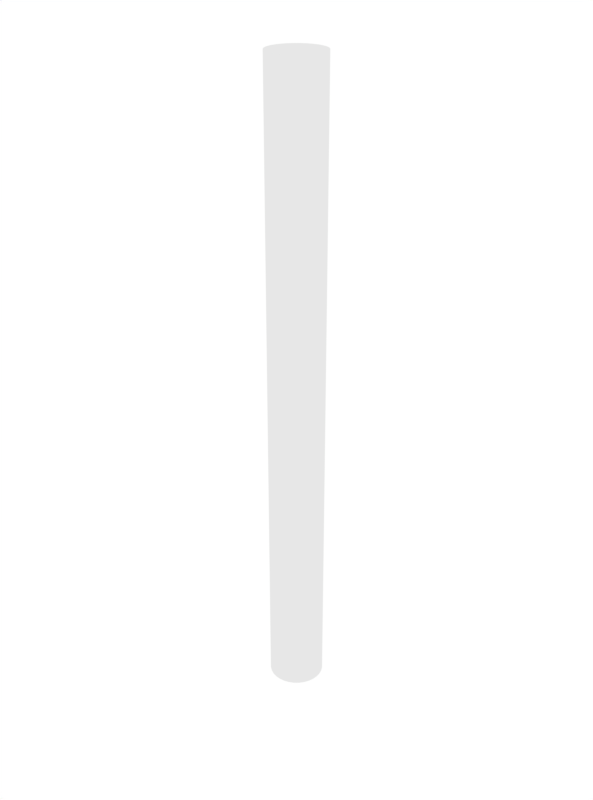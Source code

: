 # Source: Log.blend  (saved by Blender 2.77.0; exported with 4.5.12 LTS)
import bpy
from mathutils import Matrix  # noqa: F401  (used for matrix-valued properties, if any)

bpy.ops.wm.read_factory_settings(use_empty=True)
scene = bpy.context.scene
scene.name = 'Scene'

# ---- collections
col_collection_1 = bpy.data.collections.new('Collection 1'); scene.collection.children.link(col_collection_1)

# ---- materials (node trees are filled in below, after node groups)
mat_logmat = bpy.data.materials.new('LogMat')
mat_logmat.alpha_threshold = 0.0
mat_logmat.use_transparent_shadow = False
mat_logmat.roughness = 0.5
mat_logmat.specular_intensity = 0.0

# ---- material node trees

# ---- world
world_world = bpy.data.worlds.new('World'); scene.world = world_world
world_world.color = (1.0, 1.0, 1.0)
world_world.use_sun_shadow = False
world_world.sun_shadow_jitter_overblur = 0.0
world_world.cycles.sampling_method = 'MANUAL'
world_world.light_settings.ao_factor = 0.6

# ---- meshes
me_log = bpy.data.meshes.new('Log')
me_log.from_pydata([(-7.107e-08, 1.0, -1.5), (-7.107e-08, 1.0, 1.5), (0.1951, 0.9808, -1.5), (0.1951, 0.9808, 1.5), (0.3827, 0.9239, -1.5), (0.3827, 0.9239, 1.5), (0.5556, 0.8315, -1.5), (0.5556, 0.8315, 1.5), (0.7071, 0.7071, -1.5), (0.7071, 0.7071, 1.5), (0.8315, 0.5556, -1.5), (0.8315, 0.5556, 1.5), (0.9239, 0.3827, -1.5), (0.9239, 0.3827, 1.5), (0.9808, 0.1951, -1.5), (0.9808, 0.1951, 1.5), (1.0, -2.321e-07, -1.5), (1.0, -2.321e-07, 1.5), (0.9808, -0.1951, -1.5), (0.9808, -0.1951, 1.5), (0.9239, -0.3827, -1.5), (0.9239, -0.3827, 1.5), (0.8315, -0.5556, -1.5), (0.8315, -0.5556, 1.5), (0.7071, -0.7071, -1.5), (0.7071, -0.7071, 1.5), (0.5556, -0.8315, -1.5), (0.5556, -0.8315, 1.5), (0.3827, -0.9239, -1.5), (0.3827, -0.9239, 1.5), (0.1951, -0.9808, -1.5), (0.1951, -0.9808, 1.5), (-3.969e-07, -1.0, -1.5), (-3.969e-07, -1.0, 1.5), (-0.1951, -0.9808, -1.5), (-0.1951, -0.9808, 1.5), (-0.3827, -0.9239, -1.5), (-0.3827, -0.9239, 1.5), (-0.5556, -0.8315, -1.5), (-0.5556, -0.8315, 1.5), (-0.7071, -0.7071, -1.5), (-0.7071, -0.7071, 1.5), (-0.8315, -0.5556, -1.5), (-0.8315, -0.5556, 1.5), (-0.9239, -0.3827, -1.5), (-0.9239, -0.3827, 1.5), (-0.9808, -0.1951, -1.5), (-0.9808, -0.1951, 1.5), (-1.0, 6.58e-07, -1.5), (-1.0, 6.58e-07, 1.5), (-0.9808, 0.1951, -1.5), (-0.9808, 0.1951, 1.5), (-0.9239, 0.3827, -1.5), (-0.9239, 0.3827, 1.5), (-0.8315, 0.5556, -1.5), (-0.8315, 0.5556, 1.5), (-0.7071, 0.7071, -1.5), (-0.7071, 0.7071, 1.5), (-0.5556, 0.8315, -1.5), (-0.5556, 0.8315, 1.5), (-0.3827, 0.9239, -1.5), (-0.3827, 0.9239, 1.5), (-0.1951, 0.9808, -1.5), (-0.1951, 0.9808, 1.5), (-6.695e-08, 0.9438, -1.5), (-6.695e-08, 0.9438, 1.5), (0.1841, 0.9257, -1.5), (0.1841, 0.9257, 1.5), (0.3612, 0.872, -1.5), (0.3612, 0.872, 1.5), (0.5244, 0.7848, -1.5), (0.5244, 0.7848, 1.5), (0.6674, 0.6674, -1.5), (0.6674, 0.6674, 1.5), (0.7848, 0.5244, -1.5), (0.7848, 0.5244, 1.5), (0.872, 0.3612, -1.5), (0.872, 0.3612, 1.5), (0.9257, 0.1841, -1.5), (0.9257, 0.1841, 1.5), (0.9438, -2.169e-07, -1.5), (0.9438, -2.169e-07, 1.5), (0.9257, -0.1841, -1.5), (0.9257, -0.1841, 1.5), (0.872, -0.3612, -1.5), (0.872, -0.3612, 1.5), (0.7848, -0.5244, -1.5), (0.7848, -0.5244, 1.5), (0.6674, -0.6674, -1.5), (0.6674, -0.6674, 1.5), (0.5244, -0.7848, -1.5), (0.5244, -0.7848, 1.5), (0.3612, -0.872, -1.5), (0.3612, -0.872, 1.5), (0.1841, -0.9257, -1.5), (0.1841, -0.9257, 1.5), (-3.745e-07, -0.9438, -1.5), (-3.745e-07, -0.9438, 1.5), (-0.1841, -0.9257, -1.5), (-0.1841, -0.9257, 1.5), (-0.3612, -0.872, -1.5), (-0.3612, -0.872, 1.5), (-0.5244, -0.7848, -1.5), (-0.5244, -0.7848, 1.5), (-0.6674, -0.6674, -1.5), (-0.6674, -0.6674, 1.5), (-0.7848, -0.5244, -1.5), (-0.7848, -0.5244, 1.5), (-0.872, -0.3612, -1.5), (-0.872, -0.3612, 1.5), (-0.9257, -0.1841, -1.5), (-0.9257, -0.1841, 1.5), (-0.9438, 6.232e-07, -1.5), (-0.9438, 6.232e-07, 1.5), (-0.9257, 0.1841, -1.5), (-0.9257, 0.1841, 1.5), (-0.872, 0.3612, -1.5), (-0.872, 0.3612, 1.5), (-0.7848, 0.5244, -1.5), (-0.7848, 0.5244, 1.5), (-0.6674, 0.6674, -1.5), (-0.6674, 0.6674, 1.5), (-0.5244, 0.7848, -1.5), (-0.5244, 0.7848, 1.5), (-0.3612, 0.872, -1.5), (-0.3612, 0.872, 1.5), (-0.1841, 0.9257, -1.5), (-0.1841, 0.9257, 1.5)], [], [(0, 1, 3, 2), (2, 3, 5, 4), (4, 5, 7, 6), (6, 7, 9, 8), (8, 9, 11, 10), (10, 11, 13, 12), (12, 13, 15, 14), (14, 15, 17, 16), (16, 17, 19, 18), (18, 19, 21, 20), (20, 21, 23, 22), (22, 23, 25, 24), (24, 25, 27, 26), (26, 27, 29, 28), (28, 29, 31, 30), (30, 31, 33, 32), (32, 33, 35, 34), (34, 35, 37, 36), (36, 37, 39, 38), (38, 39, 41, 40), (40, 41, 43, 42), (42, 43, 45, 44), (44, 45, 47, 46), (46, 47, 49, 48), (48, 49, 51, 50), (50, 51, 53, 52), (52, 53, 55, 54), (54, 55, 57, 56), (56, 57, 59, 58), (58, 59, 61, 60), (60, 61, 63, 62), (62, 63, 1, 0), (67, 65, 127, 125, 123, 121, 119, 117, 115, 113, 111, 109, 107, 105, 103, 101, 99, 97, 95, 93, 91, 89, 87, 85, 83, 81, 79, 77, 75, 73, 71, 69), (64, 66, 68, 70, 72, 74, 76, 78, 80, 82, 84, 86, 88, 90, 92, 94, 96, 98, 100, 102, 104, 106, 108, 110, 112, 114, 116, 118, 120, 122, 124, 126), (60, 124, 122, 58), (41, 105, 107, 43), (8, 72, 70, 6), (59, 123, 125, 61), (26, 90, 88, 24), (7, 71, 73, 9), (44, 108, 106, 42), (25, 89, 91, 27), (62, 126, 124, 60), (43, 107, 109, 45), (10, 74, 72, 8), (61, 125, 127, 63), (28, 92, 90, 26), (9, 73, 75, 11), (46, 110, 108, 44), (27, 91, 93, 29), (0, 64, 126, 62), (45, 109, 111, 47), (12, 76, 74, 10), (63, 127, 65, 1), (30, 94, 92, 28), (11, 75, 77, 13), (48, 112, 110, 46), (29, 93, 95, 31), (47, 111, 113, 49), (14, 78, 76, 12), (32, 96, 94, 30), (13, 77, 79, 15), (50, 114, 112, 48), (31, 95, 97, 33), (49, 113, 115, 51), (16, 80, 78, 14), (34, 98, 96, 32), (15, 79, 81, 17), (52, 116, 114, 50), (33, 97, 99, 35), (51, 115, 117, 53), (18, 82, 80, 16), (36, 100, 98, 34), (17, 81, 83, 19), (2, 66, 64, 0), (54, 118, 116, 52), (35, 99, 101, 37), (1, 65, 67, 3), (53, 117, 119, 55), (20, 84, 82, 18), (38, 102, 100, 36), (19, 83, 85, 21), (56, 120, 118, 54), (37, 101, 103, 39), (4, 68, 66, 2), (55, 119, 121, 57), (22, 86, 84, 20), (3, 67, 69, 5), (40, 104, 102, 38), (21, 85, 87, 23), (58, 122, 120, 56), (39, 103, 105, 41), (6, 70, 68, 4), (57, 121, 123, 59), (24, 88, 86, 22), (5, 69, 71, 7), (42, 106, 104, 40), (23, 87, 89, 25)])
_uv = me_log.uv_layers.new(name='UVMap')
_uv.uv.foreach_set('vector', [0.5955, 1.0, 0.5955, 0.5, 0.6355, 0.5, 0.6355, 1.0, 0.6355, 1.0, 0.6355, 0.5, 0.6732, 0.5, 0.6732, 1.0, 0.6732, 1.0, 0.6732, 0.5, 0.7071, 0.5, 0.7071, 1.0, 0.7071, 1.0, 0.7071, 0.5, 0.736, 0.5, 0.736, 1.0, 0.736, 5.96e-08, 0.736, 0.5, 0.7071, 0.5, 0.7071, 5.96e-08, 0.7071, 5.96e-08, 0.7071, 0.5, 0.6732, 0.5, 0.6732, 2.98e-08, 0.6732, 2.98e-08, 0.6732, 0.5, 0.6355, 0.5, 0.6355, 2.98e-08, 0.6355, 2.98e-08, 0.6355, 0.5, 0.5955, 0.5, 0.5955, 2.98e-08, 0.5955, 2.98e-08, 0.5955, 0.5, 0.5547, 0.5, 0.5547, 0.0, 0.5547, 0.0, 0.5547, 0.5, 0.5147, 0.5, 0.5147, 2.98e-08, 0.5147, 2.98e-08, 0.5147, 0.5, 0.477, 0.5, 0.477, 0.0, 0.477, 0.0, 0.477, 0.5, 0.4431, 0.5, 0.4431, 2.98e-08, 0.4431, 2.98e-08, 0.4431, 0.5, 0.4142, 0.5, 0.4142, 2.98e-08, 0.736, 1.0, 0.736, 0.5, 0.7699, 0.5, 0.7699, 1.0, 0.7699, 1.0, 0.7699, 0.5, 0.8076, 0.5, 0.8076, 1.0, 0.8076, 1.0, 0.8076, 0.5, 0.8476, 0.5, 0.8476, 1.0, 0.8476, 1.0, 0.8476, 0.5, 0.8884, 0.5, 0.8884, 1.0, 0.8884, 1.0, 0.8884, 0.5, 0.9284, 0.5, 0.9284, 1.0, 0.9284, 1.0, 0.9284, 0.5, 0.9661, 0.5, 0.9661, 1.0, 0.9661, 1.0, 0.9661, 0.5, 1.0, 0.5, 1.0, 1.0, 0.736, 0.5, 0.736, 5.96e-08, 0.7699, 5.96e-08, 0.7699, 0.5, 0.7699, 0.5, 0.7699, 5.96e-08, 0.8076, 2.98e-08, 0.8076, 0.5, 0.8076, 0.5, 0.8076, 2.98e-08, 0.8476, 2.98e-08, 0.8476, 0.5, 0.8476, 0.5, 0.8476, 2.98e-08, 0.8884, 0.0, 0.8884, 0.5, 0.8884, 0.5, 0.8884, 0.0, 0.9284, 0.0, 0.9284, 0.5, 0.9284, 0.5, 0.9284, 0.0, 0.9661, 2.98e-08, 0.9661, 0.5, 0.9661, 0.5, 0.9661, 2.98e-08, 1.0, 0.0, 1.0, 0.5, 0.4142, 1.0, 0.4142, 0.5, 0.4431, 0.5, 0.4431, 1.0, 0.4431, 1.0, 0.4431, 0.5, 0.477, 0.5, 0.477, 1.0, 0.477, 1.0, 0.477, 0.5, 0.5147, 0.5, 0.5147, 1.0, 0.5147, 1.0, 0.5147, 0.5, 0.5547, 0.5, 0.5547, 1.0, 0.5547, 1.0, 0.5547, 0.5, 0.5955, 0.5, 0.5955, 1.0, 0.1887, 0.4732, 0.1526, 0.4645, 0.1186, 0.4476, 0.08805, 0.4231, 0.06203, 0.3918, 0.04159, 0.3551, 0.02752, 0.3142, 0.02034, 0.2709, 0.02034, 0.2267, 0.02752, 0.1834, 0.04159, 0.1425, 0.06203, 0.1058, 0.08805, 0.07452, 0.1186, 0.04997, 0.1526, 0.03305, 0.1887, 0.02443, 0.2255, 0.02443, 0.2616, 0.03305, 0.2956, 0.04997, 0.3262, 0.07452, 0.3522, 0.1058, 0.3726, 0.1425, 0.3867, 0.1834, 0.3939, 0.2267, 0.3939, 0.2709, 0.3867, 0.3142, 0.3726, 0.3551, 0.3522, 0.3918, 0.3262, 0.4231, 0.2956, 0.4476, 0.2616, 0.4645, 0.2255, 0.4732, 0.06203, 0.8894, 0.04159, 0.8527, 0.02752, 0.8118, 0.02034, 0.7685, 0.02034, 0.7243, 0.02752, 0.6809, 0.04159, 0.6401, 0.06203, 0.6034, 0.08805, 0.5721, 0.1186, 0.5476, 0.1526, 0.5306, 0.1887, 0.522, 0.2255, 0.522, 0.2616, 0.5306, 0.2956, 0.5476, 0.3262, 0.5721, 0.3522, 0.6034, 0.3726, 0.6401, 0.3867, 0.6809, 0.3939, 0.7243, 0.3939, 0.7685, 0.3867, 0.8118, 0.3726, 0.8527, 0.3522, 0.8894, 0.3262, 0.9207, 0.2956, 0.9452, 0.2616, 0.9621, 0.2255, 0.9708, 0.1887, 0.9708, 0.1526, 0.9621, 0.1186, 0.9452, 0.08805, 0.9207, 0.109, 0.9669, 0.1186, 0.9452, 0.1526, 0.9621, 0.1467, 0.9856, 0.109, 0.02832, 0.1186, 0.04997, 0.08805, 0.07452, 0.07508, 0.05554, 0.0, 0.7219, 0.02034, 0.7243, 0.02034, 0.7685, 2.481e-08, 0.7709, 0.04624, 0.4074, 0.06203, 0.3918, 0.08805, 0.4231, 0.07508, 0.442, 0.2675, 0.5072, 0.2616, 0.5306, 0.2255, 0.522, 0.2275, 0.4976, 0.2675, 0.488, 0.2616, 0.4645, 0.2956, 0.4476, 0.3052, 0.4693, 0.3906, 0.8642, 0.3726, 0.8527, 0.3867, 0.8118, 0.4063, 0.819, 0.3906, 0.1309, 0.3726, 0.1425, 0.3522, 0.1058, 0.368, 0.0902, 0.07508, 0.9396, 0.08805, 0.9207, 0.1186, 0.9452, 0.109, 0.9669, 0.07508, 0.05554, 0.08805, 0.07452, 0.06203, 0.1058, 0.04624, 0.0902, 0.007959, 0.6738, 0.02752, 0.6809, 0.02034, 0.7243, 0.0, 0.7219, 0.07508, 0.442, 0.08805, 0.4231, 0.1186, 0.4476, 0.109, 0.4693, 0.3052, 0.5259, 0.2956, 0.5476, 0.2616, 0.5306, 0.2675, 0.5072, 0.3052, 0.4693, 0.2956, 0.4476, 0.3262, 0.4231, 0.3391, 0.442, 0.368, 0.905, 0.3522, 0.8894, 0.3726, 0.8527, 0.3906, 0.8642, 0.368, 0.0902, 0.3522, 0.1058, 0.3262, 0.07452, 0.3391, 0.05554, 0.04624, 0.905, 0.06203, 0.8894, 0.08805, 0.9207, 0.07508, 0.9396, 0.04624, 0.0902, 0.06203, 0.1058, 0.04159, 0.1425, 0.02357, 0.1309, 0.02357, 0.6285, 0.04159, 0.6401, 0.02752, 0.6809, 0.007959, 0.6738, 0.109, 0.4693, 0.1186, 0.4476, 0.1526, 0.4645, 0.1467, 0.488, 0.3391, 0.5531, 0.3262, 0.5721, 0.2956, 0.5476, 0.3052, 0.5259, 0.3391, 0.442, 0.3262, 0.4231, 0.3522, 0.3918, 0.368, 0.4074, 0.3391, 0.9396, 0.3262, 0.9207, 0.3522, 0.8894, 0.368, 0.905, 0.3391, 0.05554, 0.3262, 0.07452, 0.2956, 0.04997, 0.3052, 0.02832, 0.02357, 0.1309, 0.04159, 0.1425, 0.02752, 0.1834, 0.007959, 0.1762, 0.04624, 0.5878, 0.06203, 0.6034, 0.04159, 0.6401, 0.02357, 0.6285, 0.368, 0.5878, 0.3522, 0.6034, 0.3262, 0.5721, 0.3391, 0.5531, 0.368, 0.4074, 0.3522, 0.3918, 0.3726, 0.3551, 0.3906, 0.3666, 0.3052, 0.9669, 0.2956, 0.9452, 0.3262, 0.9207, 0.3391, 0.9396, 0.3052, 0.02832, 0.2956, 0.04997, 0.2616, 0.03305, 0.2675, 0.009561, 0.007959, 0.1762, 0.02752, 0.1834, 0.02034, 0.2267, 0.0, 0.2243, 0.07508, 0.5531, 0.08805, 0.5721, 0.06203, 0.6034, 0.04624, 0.5878, 0.3906, 0.6285, 0.3726, 0.6401, 0.3522, 0.6034, 0.368, 0.5878, 0.3906, 0.3666, 0.3726, 0.3551, 0.3867, 0.3142, 0.4063, 0.3214, 0.2675, 0.9856, 0.2616, 0.9621, 0.2956, 0.9452, 0.3052, 0.9669, 0.2675, 0.009561, 0.2616, 0.03305, 0.2255, 0.02443, 0.2275, 0.0, 0.0, 0.2243, 0.02034, 0.2267, 0.02034, 0.2709, 3.721e-08, 0.2733, 0.109, 0.5259, 0.1186, 0.5476, 0.08805, 0.5721, 0.07508, 0.5531, 0.4063, 0.6738, 0.3867, 0.6809, 0.3726, 0.6401, 0.3906, 0.6285, 0.4063, 0.3214, 0.3867, 0.3142, 0.3939, 0.2709, 0.4142, 0.2733, 0.02357, 0.8642, 0.04159, 0.8527, 0.06203, 0.8894, 0.04624, 0.905, 0.2275, 0.9952, 0.2255, 0.9708, 0.2616, 0.9621, 0.2675, 0.9856, 0.2275, 0.0, 0.2255, 0.02443, 0.1887, 0.02443, 0.1867, 1.49e-08, 0.1467, 0.488, 0.1526, 0.4645, 0.1887, 0.4732, 0.1867, 0.4976, 3.721e-08, 0.2733, 0.02034, 0.2709, 0.02752, 0.3142, 0.007959, 0.3214, 0.1467, 0.5072, 0.1526, 0.5306, 0.1186, 0.5476, 0.109, 0.5259, 0.4142, 0.7219, 0.3939, 0.7243, 0.3867, 0.6809, 0.4063, 0.6738, 0.4142, 0.2733, 0.3939, 0.2709, 0.3939, 0.2267, 0.4142, 0.2243, 0.1867, 0.9952, 0.1887, 0.9708, 0.2255, 0.9708, 0.2275, 0.9952, 0.1867, 1.49e-08, 0.1887, 0.02443, 0.1526, 0.03305, 0.1467, 0.009561, 0.007959, 0.819, 0.02752, 0.8118, 0.04159, 0.8527, 0.02357, 0.8642, 0.007959, 0.3214, 0.02752, 0.3142, 0.04159, 0.3551, 0.02357, 0.3666, 0.1867, 0.4976, 0.1887, 0.522, 0.1526, 0.5306, 0.1467, 0.5072, 0.1867, 0.4976, 0.1887, 0.4732, 0.2255, 0.4732, 0.2275, 0.4976, 0.4142, 0.7709, 0.3939, 0.7685, 0.3939, 0.7243, 0.4142, 0.7219, 0.4142, 0.2243, 0.3939, 0.2267, 0.3867, 0.1834, 0.4063, 0.1762, 0.1467, 0.9856, 0.1526, 0.9621, 0.1887, 0.9708, 0.1867, 0.9952, 0.1467, 0.009561, 0.1526, 0.03305, 0.1186, 0.04997, 0.109, 0.02832, 2.481e-08, 0.7709, 0.02034, 0.7685, 0.02752, 0.8118, 0.007959, 0.819, 0.02357, 0.3666, 0.04159, 0.3551, 0.06203, 0.3918, 0.04624, 0.4074, 0.2275, 0.4976, 0.2255, 0.522, 0.1887, 0.522, 0.1867, 0.4976, 0.2275, 0.4976, 0.2255, 0.4732, 0.2616, 0.4645, 0.2675, 0.488, 0.4063, 0.819, 0.3867, 0.8118, 0.3939, 0.7685, 0.4142, 0.7709, 0.4063, 0.1762, 0.3867, 0.1834, 0.3726, 0.1425, 0.3906, 0.1309])
me_log.materials.append(mat_logmat)
me_log.use_remesh_preserve_volume = False
me_log.use_remesh_preserve_attributes = False
me_log.use_mirror_vertex_groups = False
me_log.update()

# ---- objects
ob_log = bpy.data.objects.new('Log', me_log)

# ---- transforms, parenting, visibility, modifiers, constraints
ob_log.location = (0.0, 0.0, 0.0)
ob_log.scale = (0.8578, 0.8556, 6.65)
ob_log.lineart.crease_threshold = 0.0
_vg = ob_log.vertex_groups.new(name='old')
_vg = ob_log.vertex_groups.new(name='darck')
_vg = ob_log.vertex_groups.new(name='barck')

# ---- collection membership
col_collection_1.objects.link(ob_log)

# ---- scene / render settings (as saved in the file)
scene.frame_start = 1; scene.frame_end = 250; scene.frame_set(0)
scene.render.engine = 'BLENDER_EEVEE_NEXT'
scene.render.image_settings.color_depth = '16'
scene.render.resolution_x = 800
scene.render.dither_intensity = 0.0
scene.render.border_min_x = 1.0
scene.render.border_max_y = 0.2281
scene.cycles.use_denoising = False
scene.cycles.samples = 128
scene.cycles.sampling_pattern = 'TABULATED_SOBOL'
scene.cycles.light_sampling_threshold = 0.0
scene.cycles.use_adaptive_sampling = False
scene.cycles.use_light_tree = False
scene.cycles.blur_glossy = 0.0
scene.cycles.sample_clamp_indirect = 0.0
scene.view_settings.view_transform = 'Standard'
scene.unit_settings.scale_length = 0.1
bpy.context.view_layer.update()

# ---- added for rendering (the .blend has no active camera): camera
cam_auto = bpy.data.cameras.new('AutoCamera')
cam_auto.lens = 50.0
cam_auto.sensor_width = 36.0
cam_auto.clip_end = 1000.0
ob_auto_camera = bpy.data.objects.new('AutoCamera', cam_auto)
scene.collection.objects.link(ob_auto_camera)
ob_auto_camera.location = (18.5939, -22.3127, 14.8751)
ob_auto_camera.rotation_euler = (1.09748, -7.21219e-08, 0.694738)
scene.camera = ob_auto_camera
bpy.context.view_layer.update()
